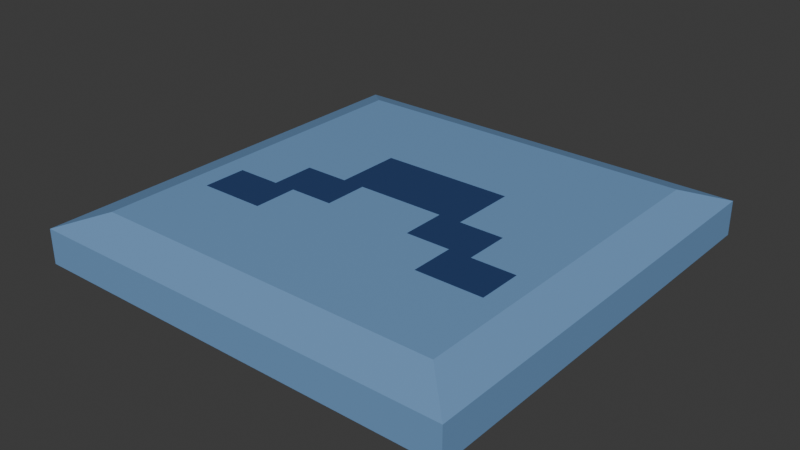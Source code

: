 # Source: bluepressureplate.blend  (saved by Blender 5.0.118; exported with 4.5.12 LTS)
import bpy
from mathutils import Matrix  # noqa: F401  (used for matrix-valued properties, if any)

bpy.ops.wm.read_factory_settings(use_empty=True)
scene = bpy.context.scene
scene.name = 'Scene'

# ---- collections
col_collection = bpy.data.collections.new('Collection'); scene.collection.children.link(col_collection)

# ---- materials (node trees are filled in below, after node groups)
mat_material = bpy.data.materials.new('Material')
mat_material.alpha_threshold = 0.0
mat_material.use_backface_culling_lightprobe_volume = False
mat_material.roughness = 0.5
mat_material.line_color = (0.0, 0.0, 0.0, 1.0)
mat_material_001 = bpy.data.materials.new('Material.001')
mat_material_002 = bpy.data.materials.new('Material.002')
mat_material_003 = bpy.data.materials.new('Material.003')

# ---- material node trees
mat_material.use_nodes = True; mat_material.node_tree.nodes.clear()
_N = mat_material.node_tree.nodes; _L = mat_material.node_tree.links
n0 = _N.new('ShaderNodeOutputMaterial'); n0.name = 'Material Output'; n0.location = (200, 100)
n1 = _N.new('ShaderNodeBsdfPrincipled'); n1.name = 'Principled BSDF'; n1.location = (-200, 100)
n1.inputs[0].default_value = (0.4852, 0.117, 0.09759, 1.0)
_L.new(n1.outputs[0], n0.inputs[0])
n0.is_active_output = True
mat_material_001.use_nodes = True; mat_material_001.node_tree.nodes.clear()
_N = mat_material_001.node_tree.nodes; _L = mat_material_001.node_tree.links
n0 = _N.new('ShaderNodeBsdfPrincipled'); n0.name = 'Principled BSDF'; n0.location = (-200, 100)
n0.inputs[0].default_value = (0.1529, 0.0356, 0.0319, 1.0)
n1 = _N.new('ShaderNodeOutputMaterial'); n1.name = 'Material Output'; n1.location = (200, 100)
_L.new(n0.outputs[0], n1.inputs[0])
n1.is_active_output = True
mat_material_002.use_nodes = True; mat_material_002.node_tree.nodes.clear()
_N = mat_material_002.node_tree.nodes; _L = mat_material_002.node_tree.links
n0 = _N.new('ShaderNodeBsdfPrincipled'); n0.name = 'Principled BSDF'; n0.location = (-200, 100)
n0.inputs[0].default_value = (0.1683, 0.3325, 0.5841, 1.0)
n1 = _N.new('ShaderNodeOutputMaterial'); n1.name = 'Material Output'; n1.location = (200, 100)
_L.new(n0.outputs[0], n1.inputs[0])
n1.is_active_output = True
mat_material_003.use_nodes = True; mat_material_003.node_tree.nodes.clear()
_N = mat_material_003.node_tree.nodes; _L = mat_material_003.node_tree.links
n0 = _N.new('ShaderNodeBsdfPrincipled'); n0.name = 'Principled BSDF'; n0.location = (-200, 100)
n0.inputs[0].default_value = (0.01938, 0.05127, 0.159, 1.0)
n1 = _N.new('ShaderNodeOutputMaterial'); n1.name = 'Material Output'; n1.location = (200, 100)
_L.new(n0.outputs[0], n1.inputs[0])
n1.is_active_output = True

# ---- world
world_world = bpy.data.worlds.new('World'); scene.world = world_world
world_world.use_nodes = True; world_world.node_tree.nodes.clear()
_N = world_world.node_tree.nodes; _L = world_world.node_tree.links
n0 = _N.new('ShaderNodeOutputWorld'); n0.name = 'World Output'; n0.location = (200, 100)
n1 = _N.new('ShaderNodeBackground'); n1.name = 'Background'; n1.location = (-200, 100)
n1.inputs[0].default_value = (0.05088, 0.05088, 0.05088, 1.0)
_L.new(n1.outputs[0], n0.inputs[0])
n0.is_active_output = True
world_world.color = (0.05088, 0.05088, 0.05088)
world_world.sun_shadow_jitter_overblur = 0.0

# ---- meshes
me_cube = bpy.data.meshes.new('Cube')
me_cube.from_pydata([(1.0, 1.0, -1.178), (1.0, -1.0, -1.178), (-1.0, 1.0, -1.178), (-1.0, -1.0, -1.178), (1.0, 1.0, 0.6435), (1.0, -1.0, 0.6435), (-1.0, 1.0, 0.6435), (-1.0, -1.0, 0.6435), (0.8218, 0.8218, 1.369), (0.8218, -0.8219, 1.369), (-0.8218, 0.8218, 1.369), (-0.8218, -0.8219, 1.369), (-1.609e-06, -0.8219, 1.369), (0.8218, -2.015e-05, 1.369), (-0.8218, -2.015e-05, 1.369), (-1.609e-06, 0.8218, 1.369), (-1.609e-06, -2.015e-05, 1.369), (-0.4109, -0.8219, 1.369), (0.8218, -0.4109, 1.369), (-0.8218, 0.4109, 1.369), (0.4109, 0.8218, 1.369), (0.4109, -0.8219, 1.369), (0.8218, 0.4109, 1.369), (-0.8218, -0.4109, 1.369), (-0.4109, 0.8218, 1.369), (-1.609e-06, 0.4109, 1.369), (-1.609e-06, -0.4109, 1.369), (-0.4109, -2.015e-05, 1.369), (0.4109, -2.015e-05, 1.369), (0.4109, -0.4109, 1.369), (-0.4109, -0.4109, 1.369), (-0.4109, 0.4109, 1.369), (0.4109, 0.4109, 1.369), (-0.6164, -0.8219, 1.369), (0.8218, -0.6164, 1.369), (-0.8218, 0.6164, 1.369), (0.6164, 0.8218, 1.369), (0.2055, -0.8219, 1.369), (0.8218, 0.2054, 1.369), (-0.8218, -0.2055, 1.369), (-0.2055, 0.8218, 1.369), (-1.609e-06, 0.6164, 1.369), (-1.609e-06, -0.2055, 1.369), (-0.6164, -2.015e-05, 1.369), (0.2055, -2.015e-05, 1.369), (-0.2055, -0.8219, 1.369), (0.8218, -0.2055, 1.369), (-0.8218, 0.2054, 1.369), (0.2055, 0.8218, 1.369), (0.6164, -0.8219, 1.369), (0.8218, 0.6164, 1.369), (-0.8218, -0.6164, 1.369), (-0.6164, 0.8218, 1.369), (-1.609e-06, 0.2054, 1.369), (-1.609e-06, -0.6164, 1.369), (-0.2055, -2.015e-05, 1.369), (0.6164, -2.015e-05, 1.369), (0.4109, -0.2055, 1.369), (0.4109, -0.6164, 1.369), (0.2055, -0.4109, 1.369), (0.6164, -0.4109, 1.369), (-0.4109, -0.2055, 1.369), (-0.4109, -0.6164, 1.369), (-0.6164, -0.4109, 1.369), (-0.2055, -0.4109, 1.369), (-0.4109, 0.6164, 1.369), (-0.4109, 0.2054, 1.369), (-0.6164, 0.4109, 1.369), (-0.2055, 0.4109, 1.369), (0.4109, 0.6164, 1.369), (0.4109, 0.2054, 1.369), (0.2055, 0.4109, 1.369), (0.6164, 0.4109, 1.369), (0.6164, 0.2054, 1.369), (0.2055, 0.2054, 1.369), (0.2055, 0.6164, 1.369), (-0.2055, 0.2054, 1.369), (-0.6164, 0.2054, 1.369), (-0.6164, 0.6164, 1.369), (-0.2055, -0.6164, 1.369), (-0.6164, -0.6164, 1.369), (-0.6164, -0.2055, 1.369), (0.6164, -0.6164, 1.369), (0.2055, -0.6164, 1.369), (0.2055, -0.2055, 1.369), (0.6164, -0.2055, 1.369), (-0.2055, -0.2055, 1.369), (-0.2055, 0.6164, 1.369), (0.6164, 0.6164, 1.369), (-0.7191, -0.8219, 1.369), (0.8218, -0.7191, 1.369), (-0.8218, 0.7191, 1.369), (0.7191, 0.8218, 1.369), (0.1027, -0.8219, 1.369), (0.8218, 0.1027, 1.369), (-0.8218, -0.1028, 1.369), (-0.1027, 0.8218, 1.369), (-1.609e-06, 0.7191, 1.369), (-1.609e-06, -0.1028, 1.369), (-0.7191, -2.015e-05, 1.369), (0.1027, -2.015e-05, 1.369), (-0.3082, -0.8219, 1.369), (0.8218, -0.3082, 1.369), (-0.8218, 0.3082, 1.369), (0.3082, 0.8218, 1.369), (0.5137, -0.8219, 1.369), (0.8218, 0.5136, 1.369), (-0.8218, -0.5137, 1.369), (-0.5137, 0.8218, 1.369), (-1.609e-06, 0.3082, 1.369), (-1.609e-06, -0.5137, 1.369), (-0.3082, -2.015e-05, 1.369), (0.5137, -2.015e-05, 1.369), (0.4109, -0.1028, 1.369), (0.4109, -0.5137, 1.369), (0.1027, -0.4109, 1.369), (0.5137, -0.4109, 1.369), (-0.4109, -0.1028, 1.369), (-0.4109, -0.5137, 1.369), (-0.7191, -0.4109, 1.369), (-0.3082, -0.4109, 1.369), (-0.4109, 0.7191, 1.369), (-0.4109, 0.3082, 1.369), (-0.7191, 0.4109, 1.369), (-0.3082, 0.4109, 1.369), (0.4109, 0.7191, 1.369), (0.4109, 0.3082, 1.369), (0.1027, 0.4109, 1.369), (0.5137, 0.4109, 1.369), (-0.5137, -0.8219, 1.369), (0.8218, -0.5137, 1.369), (-0.8218, 0.5136, 1.369), (0.5137, 0.8218, 1.369), (0.3082, -0.8219, 1.369), (0.8218, 0.3082, 1.369), (-0.8218, -0.3082, 1.369), (-0.3082, 0.8218, 1.369), (-1.609e-06, 0.5136, 1.369), (-1.609e-06, -0.3082, 1.369), (-0.5137, -2.015e-05, 1.369), (0.3082, -2.015e-05, 1.369), (-0.1027, -0.8219, 1.369), (0.8218, -0.1028, 1.369), (-0.8218, 0.1027, 1.369), (0.1027, 0.8218, 1.369), (0.7191, -0.8219, 1.369), (0.8218, 0.7191, 1.369), (-0.8218, -0.7191, 1.369), (-0.7191, 0.8218, 1.369), (-1.609e-06, 0.1027, 1.369), (-1.609e-06, -0.7191, 1.369), (-0.1027, -2.015e-05, 1.369), (0.7191, -2.015e-05, 1.369), (0.4109, -0.3082, 1.369), (0.4109, -0.7191, 1.369), (0.3082, -0.4109, 1.369), (0.7191, -0.4109, 1.369), (-0.4109, -0.3082, 1.369), (-0.4109, -0.7191, 1.369), (-0.5137, -0.4109, 1.369), (-0.1027, -0.4109, 1.369), (-0.4109, 0.5136, 1.369), (-0.4109, 0.1027, 1.369), (-0.5137, 0.4109, 1.369), (-0.1027, 0.4109, 1.369), (0.4109, 0.5136, 1.369), (0.4109, 0.1027, 1.369), (0.3082, 0.4109, 1.369), (0.7191, 0.4109, 1.369), (0.6164, 0.3082, 1.369), (0.6164, 0.1027, 1.369), (0.5137, 0.2054, 1.369), (0.7191, 0.2054, 1.369), (0.2055, 0.3082, 1.369), (0.2055, 0.1027, 1.369), (0.1027, 0.2054, 1.369), (0.3082, 0.2054, 1.369), (0.2055, 0.7191, 1.369), (0.2055, 0.5136, 1.369), (0.1027, 0.6164, 1.369), (0.3082, 0.6164, 1.369), (-0.2055, 0.3082, 1.369), (-0.2055, 0.1027, 1.369), (-0.3082, 0.2054, 1.369), (-0.1027, 0.2054, 1.369), (-0.6164, 0.3082, 1.369), (-0.6164, 0.1027, 1.369), (-0.7191, 0.2054, 1.369), (-0.5137, 0.2054, 1.369), (-0.6164, 0.7191, 1.369), (-0.6164, 0.5136, 1.369), (-0.7191, 0.6164, 1.369), (-0.5137, 0.6164, 1.369), (-0.2055, -0.5137, 1.369), (-0.2055, -0.7191, 1.369), (-0.3082, -0.6164, 1.369), (-0.1027, -0.6164, 1.369), (-0.6164, -0.5137, 1.369), (-0.6164, -0.7191, 1.369), (-0.7191, -0.6164, 1.369), (-0.5137, -0.6164, 1.369), (-0.6164, -0.1028, 1.369), (-0.6164, -0.3082, 1.369), (-0.7191, -0.2055, 1.369), (-0.5137, -0.2055, 1.369), (0.6164, -0.5137, 1.369), (0.6164, -0.7191, 1.369), (0.5137, -0.6164, 1.369), (0.7191, -0.6164, 1.369), (0.2055, -0.5137, 1.369), (0.2055, -0.7191, 1.369), (0.1027, -0.6164, 1.369), (0.3082, -0.6164, 1.369), (0.2055, -0.1028, 1.369), (0.2055, -0.3082, 1.369), (0.1027, -0.2055, 1.369), (0.3082, -0.2055, 1.369), (0.6164, -0.1028, 1.369), (0.6164, -0.3082, 1.369), (0.5137, -0.2055, 1.369), (0.7191, -0.2055, 1.369), (-0.2055, -0.1028, 1.369), (-0.2055, -0.3082, 1.369), (-0.3082, -0.2055, 1.369), (-0.1027, -0.2055, 1.369), (-0.2055, 0.7191, 1.369), (-0.2055, 0.5136, 1.369), (-0.3082, 0.6164, 1.369), (-0.1027, 0.6164, 1.369), (0.6164, 0.7191, 1.369), (0.6164, 0.5136, 1.369), (0.5137, 0.6164, 1.369), (0.7191, 0.6164, 1.369), (0.7191, 0.5136, 1.369), (0.5137, 0.5136, 1.369), (0.5137, 0.7191, 1.369), (-0.1027, 0.5136, 1.369), (-0.3082, 0.5136, 1.369), (-0.3082, 0.7191, 1.369), (-0.1027, -0.3082, 1.369), (-0.3082, -0.3082, 1.369), (-0.3082, -0.1028, 1.369), (0.7191, -0.3082, 1.369), (0.5137, -0.3082, 1.369), (0.5137, -0.1028, 1.369), (0.3082, -0.3082, 1.369), (0.1027, -0.3082, 1.369), (0.1027, -0.1028, 1.369), (0.3082, -0.7191, 1.369), (0.1027, -0.7191, 1.369), (0.1027, -0.5137, 1.369), (0.7191, -0.7191, 1.369), (0.5137, -0.7191, 1.369), (0.5137, -0.5137, 1.369), (-0.5137, -0.3082, 1.369), (-0.7191, -0.3082, 1.369), (-0.7191, -0.1028, 1.369), (-0.5137, -0.7191, 1.369), (-0.7191, -0.7191, 1.369), (-0.7191, -0.5137, 1.369), (-0.1027, -0.7191, 1.369), (-0.3082, -0.7191, 1.369), (-0.3082, -0.5137, 1.369), (-0.5137, 0.5136, 1.369), (-0.7191, 0.5136, 1.369), (-0.7191, 0.7191, 1.369), (-0.5137, 0.1027, 1.369), (-0.7191, 0.1027, 1.369), (-0.7191, 0.3082, 1.369), (-0.1027, 0.1027, 1.369), (-0.3082, 0.1027, 1.369), (-0.3082, 0.3082, 1.369), (0.3082, 0.5136, 1.369), (0.1027, 0.5136, 1.369), (0.1027, 0.7191, 1.369), (0.3082, 0.1027, 1.369), (0.1027, 0.1027, 1.369), (0.1027, 0.3082, 1.369), (0.7191, 0.1027, 1.369), (0.5137, 0.1027, 1.369), (0.5137, 0.3082, 1.369), (0.7191, 0.3082, 1.369), (0.3082, 0.3082, 1.369), (0.3082, 0.7191, 1.369), (-0.1027, 0.3082, 1.369), (-0.5137, 0.3082, 1.369), (-0.5137, 0.7191, 1.369), (-0.1027, -0.5137, 1.369), (-0.5137, -0.5137, 1.369), (-0.5137, -0.1028, 1.369), (0.7191, -0.5137, 1.369), (0.3082, -0.5137, 1.369), (0.3082, -0.1028, 1.369), (0.7191, -0.1028, 1.369), (-0.1027, -0.1028, 1.369), (-0.1027, 0.7191, 1.369), (0.7191, 0.7191, 1.369)], [], [(2, 0, 1, 3), (9, 145, 49, 105, 21, 133, 37, 93, 12, 141, 45, 101, 17, 129, 33, 89, 11, 7, 5), (8, 146, 50, 106, 22, 134, 38, 94, 13, 142, 46, 102, 18, 130, 34, 90, 9, 5, 4), (11, 147, 51, 107, 23, 135, 39, 95, 14, 143, 47, 103, 19, 131, 35, 91, 10, 6, 7), (10, 148, 52, 108, 24, 136, 40, 96, 15, 144, 48, 104, 20, 132, 36, 92, 8, 4, 6), (2, 6, 4, 0), (0, 4, 5, 1), (296, 146, 8, 92), (1, 5, 7, 3), (3, 7, 6, 2), (295, 97, 15, 96), (294, 98, 16, 151), (293, 142, 13, 152), (292, 113, 28, 140), (291, 114, 29, 155), (290, 130, 18, 156), (289, 117, 27, 139), (288, 118, 30, 159), (287, 110, 26, 160), (286, 121, 24, 108), (285, 122, 31, 163), (284, 109, 25, 164), (283, 125, 20, 104), (282, 126, 32, 167), (281, 134, 22, 168), (280, 169, 72, 128), (279, 170, 73, 171), (278, 94, 38, 172), (277, 173, 71, 127), (276, 174, 74, 175), (275, 166, 70, 176), (274, 177, 48, 144), (273, 178, 75, 179), (272, 165, 69, 180), (271, 181, 68, 124), (270, 182, 76, 183), (269, 149, 53, 184), (268, 185, 67, 123), (267, 186, 77, 187), (266, 162, 66, 188), (265, 189, 52, 148), (264, 190, 78, 191), (263, 161, 65, 192), (262, 193, 64, 120), (261, 194, 79, 195), (260, 150, 54, 196), (259, 197, 63, 119), (258, 198, 80, 199), (257, 158, 62, 200), (256, 201, 43, 99), (255, 202, 81, 203), (254, 157, 61, 204), (253, 205, 60, 116), (252, 206, 82, 207), (251, 90, 34, 208), (250, 209, 59, 115), (249, 210, 83, 211), (248, 154, 58, 212), (247, 213, 44, 100), (246, 214, 84, 215), (245, 153, 57, 216), (244, 217, 56, 112), (243, 218, 85, 219), (242, 102, 46, 220), (241, 221, 55, 111), (240, 222, 86, 223), (239, 138, 42, 224), (238, 225, 40, 136), (237, 226, 87, 227), (236, 137, 41, 228), (235, 229, 36, 132), (234, 230, 88, 231), (233, 106, 50, 232), (230, 233, 232, 88), (72, 168, 233, 230), (168, 22, 106, 233), (165, 234, 231, 69), (32, 128, 234, 165), (128, 72, 230, 234), (125, 235, 132, 20), (69, 231, 235, 125), (231, 88, 229, 235), (226, 236, 228, 87), (68, 164, 236, 226), (164, 25, 137, 236), (161, 237, 227, 65), (31, 124, 237, 161), (124, 68, 226, 237), (121, 238, 136, 24), (65, 227, 238, 121), (227, 87, 225, 238), (222, 239, 224, 86), (64, 160, 239, 222), (160, 26, 138, 239), (157, 240, 223, 61), (30, 120, 240, 157), (120, 64, 222, 240), (117, 241, 111, 27), (61, 223, 241, 117), (223, 86, 221, 241), (218, 242, 220, 85), (60, 156, 242, 218), (156, 18, 102, 242), (153, 243, 219, 57), (29, 116, 243, 153), (116, 60, 218, 243), (113, 244, 112, 28), (57, 219, 244, 113), (219, 85, 217, 244), (214, 245, 216, 84), (59, 155, 245, 214), (155, 29, 153, 245), (138, 246, 215, 42), (26, 115, 246, 138), (115, 59, 214, 246), (98, 247, 100, 16), (42, 215, 247, 98), (215, 84, 213, 247), (210, 248, 212, 83), (37, 133, 248, 210), (133, 21, 154, 248), (150, 249, 211, 54), (12, 93, 249, 150), (93, 37, 210, 249), (110, 250, 115, 26), (54, 211, 250, 110), (211, 83, 209, 250), (206, 251, 208, 82), (49, 145, 251, 206), (145, 9, 90, 251), (154, 252, 207, 58), (21, 105, 252, 154), (105, 49, 206, 252), (114, 253, 116, 29), (58, 207, 253, 114), (207, 82, 205, 253), (202, 254, 204, 81), (63, 159, 254, 202), (159, 30, 157, 254), (135, 255, 203, 39), (23, 119, 255, 135), (119, 63, 202, 255), (95, 256, 99, 14), (39, 203, 256, 95), (203, 81, 201, 256), (198, 257, 200, 80), (33, 129, 257, 198), (129, 17, 158, 257), (147, 258, 199, 51), (11, 89, 258, 147), (89, 33, 198, 258), (107, 259, 119, 23), (51, 199, 259, 107), (199, 80, 197, 259), (194, 260, 196, 79), (45, 141, 260, 194), (141, 12, 150, 260), (158, 261, 195, 62), (17, 101, 261, 158), (101, 45, 194, 261), (118, 262, 120, 30), (62, 195, 262, 118), (195, 79, 193, 262), (190, 263, 192, 78), (67, 163, 263, 190), (163, 31, 161, 263), (131, 264, 191, 35), (19, 123, 264, 131), (123, 67, 190, 264), (91, 265, 148, 10), (35, 191, 265, 91), (191, 78, 189, 265), (186, 266, 188, 77), (43, 139, 266, 186), (139, 27, 162, 266), (143, 267, 187, 47), (14, 99, 267, 143), (99, 43, 186, 267), (103, 268, 123, 19), (47, 187, 268, 103), (187, 77, 185, 268), (182, 269, 184, 76), (55, 151, 269, 182), (151, 16, 149, 269), (162, 270, 183, 66), (27, 111, 270, 162), (111, 55, 182, 270), (122, 271, 124, 31), (66, 183, 271, 122), (183, 76, 181, 271), (178, 272, 180, 75), (71, 167, 272, 178), (167, 32, 165, 272), (137, 273, 179, 41), (25, 127, 273, 137), (127, 71, 178, 273), (97, 274, 144, 15), (41, 179, 274, 97), (179, 75, 177, 274), (174, 275, 176, 74), (44, 140, 275, 174), (140, 28, 166, 275), (149, 276, 175, 53), (16, 100, 276, 149), (100, 44, 174, 276), (109, 277, 127, 25), (53, 175, 277, 109), (175, 74, 173, 277), (170, 278, 172, 73), (56, 152, 278, 170), (152, 13, 94, 278), (166, 279, 171, 70), (28, 112, 279, 166), (112, 56, 170, 279), (126, 280, 128, 32), (70, 171, 280, 126), (171, 73, 169, 280), (169, 281, 168, 72), (73, 172, 281, 169), (172, 38, 134, 281), (173, 282, 167, 71), (74, 176, 282, 173), (176, 70, 126, 282), (177, 283, 104, 48), (75, 180, 283, 177), (180, 69, 125, 283), (181, 284, 164, 68), (76, 184, 284, 181), (184, 53, 109, 284), (185, 285, 163, 67), (77, 188, 285, 185), (188, 66, 122, 285), (189, 286, 108, 52), (78, 192, 286, 189), (192, 65, 121, 286), (193, 287, 160, 64), (79, 196, 287, 193), (196, 54, 110, 287), (197, 288, 159, 63), (80, 200, 288, 197), (200, 62, 118, 288), (201, 289, 139, 43), (81, 204, 289, 201), (204, 61, 117, 289), (205, 290, 156, 60), (82, 208, 290, 205), (208, 34, 130, 290), (209, 291, 155, 59), (83, 212, 291, 209), (212, 58, 114, 291), (213, 292, 140, 44), (84, 216, 292, 213), (216, 57, 113, 292), (217, 293, 152, 56), (85, 220, 293, 217), (220, 46, 142, 293), (221, 294, 151, 55), (86, 224, 294, 221), (224, 42, 98, 294), (225, 295, 96, 40), (87, 228, 295, 225), (228, 41, 97, 295), (229, 296, 92, 36), (88, 232, 296, 229), (232, 50, 146, 296)])
me_cube.polygons.foreach_set('material_index', [2, 2, 2, 2, 2, 2, 2, 2, 2, 2, 2, 2, 2, 3, 2, 2, 3, 2, 2, 2, 2, 2, 2, 2, 2, 2, 2, 2, 2, 3, 2, 2, 2, 2, 2, 3, 3, 2, 2, 2, 2, 2, 2, 2, 2, 2, 2, 2, 2, 2, 3, 3, 2, 2, 2, 2, 2, 2, 2, 2, 2, 2, 3, 2, 3, 2, 2, 2, 2, 2, 2, 2, 2, 2, 2, 2, 2, 2, 2, 2, 2, 2, 2, 2, 2, 2, 2, 2, 2, 2, 2, 2, 2, 2, 2, 2, 2, 3, 3, 3, 3, 3, 2, 3, 3, 3, 3, 3, 2, 2, 2, 2, 2, 2, 2, 2, 2, 2, 2, 2, 2, 2, 2, 2, 2, 2, 2, 2, 2, 2, 2, 2, 2, 2, 2, 2, 3, 3, 3, 2, 2, 3, 2, 2, 2, 2, 2, 2, 2, 2, 2, 2, 2, 2, 2, 2, 2, 2, 2, 2, 2, 2, 2, 2, 2, 2, 2, 2, 2, 2, 2, 2, 2, 2, 2, 2, 2, 2, 2, 2, 2, 3, 3, 3, 2, 2, 3, 2, 2, 3, 2, 2, 2, 2, 2, 2, 2, 2, 2, 3, 3, 2, 3, 3, 3, 2, 3, 3, 2, 2, 2, 2, 2, 2, 2, 2, 2, 2, 2, 2, 2, 3, 2, 2, 2, 2, 2, 3, 3, 2, 2, 2, 2, 2, 2, 2, 2, 2, 2, 2, 2, 2, 2, 3, 2, 2, 2, 2, 2, 2, 3, 3, 3, 2, 2, 2, 2, 2, 2, 2, 2, 2, 2, 2, 2])
_uv = me_cube.uv_layers.new(name='UVMap')
_uv.uv.foreach_set('vector', [0.125, 0.5, 0.375, 0.5, 0.375, 0.75, 0.125, 0.75, 0.6473, 0.7277, 0.6601, 0.7277, 0.673, 0.7277, 0.6858, 0.7277, 0.6986, 0.7277, 0.7115, 0.7277, 0.7243, 0.7277, 0.7372, 0.7277, 0.75, 0.7277, 0.7628, 0.7277, 0.7757, 0.7277, 0.7885, 0.7277, 0.8014, 0.7277, 0.8142, 0.7277, 0.827, 0.7277, 0.8399, 0.7277, 0.8527, 0.7277, 0.875, 0.75, 0.6083, 0.75, 0.6473, 0.5223, 0.6473, 0.5351, 0.6473, 0.548, 0.6473, 0.5608, 0.6473, 0.5736, 0.6473, 0.5865, 0.6473, 0.5993, 0.6473, 0.6122, 0.6473, 0.625, 0.6473, 0.6378, 0.6473, 0.6507, 0.6473, 0.6635, 0.6473, 0.6764, 0.6473, 0.6892, 0.6473, 0.702, 0.6473, 0.7149, 0.6473, 0.7277, 0.6083, 0.75, 0.6083, 0.5, 0.8527, 0.7277, 0.8527, 0.7149, 0.8527, 0.702, 0.8527, 0.6892, 0.8527, 0.6764, 0.8527, 0.6635, 0.8527, 0.6507, 0.8527, 0.6378, 0.8527, 0.625, 0.8527, 0.6122, 0.8527, 0.5993, 0.8527, 0.5865, 0.8527, 0.5736, 0.8527, 0.5608, 0.8527, 0.548, 0.8527, 0.5351, 0.8527, 0.5223, 0.875, 0.5, 0.875, 0.75, 0.8527, 0.5223, 0.8399, 0.5223, 0.827, 0.5223, 0.8142, 0.5223, 0.8014, 0.5223, 0.7885, 0.5223, 0.7757, 0.5223, 0.7628, 0.5223, 0.75, 0.5223, 0.7372, 0.5223, 0.7243, 0.5223, 0.7115, 0.5223, 0.6986, 0.5223, 0.6858, 0.5223, 0.673, 0.5223, 0.6601, 0.5223, 0.6473, 0.5223, 0.6083, 0.5, 0.875, 0.5, 0.375, 0.25, 0.6027, 0.25, 0.6083, 0.5, 0.375, 0.5, 0.375, 0.5, 0.6083, 0.5, 0.6083, 0.75, 0.375, 0.75, 0.6601, 0.5351, 0.6473, 0.5351, 0.6473, 0.5223, 0.6601, 0.5223, 0.375, 0.75, 0.6083, 0.75, 0.6027, 1.0, 0.375, 1.0, 0.375, 0.0, 0.6027, 0.0, 0.6027, 0.25, 0.375, 0.25, 0.7628, 0.5351, 0.75, 0.5351, 0.75, 0.5223, 0.7628, 0.5223, 0.7628, 0.6378, 0.75, 0.6378, 0.75, 0.625, 0.7628, 0.625, 0.6601, 0.6378, 0.6473, 0.6378, 0.6473, 0.625, 0.6601, 0.625, 0.7115, 0.6378, 0.6986, 0.6378, 0.6986, 0.625, 0.7115, 0.625, 0.7115, 0.6892, 0.6986, 0.6892, 0.6986, 0.6764, 0.7115, 0.6764, 0.6601, 0.6892, 0.6473, 0.6892, 0.6473, 0.6764, 0.6601, 0.6764, 0.8142, 0.6378, 0.8014, 0.6378, 0.8014, 0.625, 0.8142, 0.625, 0.8142, 0.6892, 0.8014, 0.6892, 0.8014, 0.6764, 0.8142, 0.6764, 0.7628, 0.6892, 0.75, 0.6892, 0.75, 0.6764, 0.7628, 0.6764, 0.8142, 0.5351, 0.8014, 0.5351, 0.8014, 0.5223, 0.8142, 0.5223, 0.8142, 0.5865, 0.8014, 0.5865, 0.8014, 0.5736, 0.8142, 0.5736, 0.7628, 0.5865, 0.75, 0.5865, 0.75, 0.5736, 0.7628, 0.5736, 0.7115, 0.5351, 0.6986, 0.5351, 0.6986, 0.5223, 0.7115, 0.5223, 0.7115, 0.5865, 0.6986, 0.5865, 0.6986, 0.5736, 0.7115, 0.5736, 0.6601, 0.5865, 0.6473, 0.5865, 0.6473, 0.5736, 0.6601, 0.5736, 0.6858, 0.5865, 0.673, 0.5865, 0.673, 0.5736, 0.6858, 0.5736, 0.6858, 0.6122, 0.673, 0.6122, 0.673, 0.5993, 0.6858, 0.5993, 0.6601, 0.6122, 0.6473, 0.6122, 0.6473, 0.5993, 0.6601, 0.5993, 0.7372, 0.5865, 0.7243, 0.5865, 0.7243, 0.5736, 0.7372, 0.5736, 0.7372, 0.6122, 0.7243, 0.6122, 0.7243, 0.5993, 0.7372, 0.5993, 0.7115, 0.6122, 0.6986, 0.6122, 0.6986, 0.5993, 0.7115, 0.5993, 0.7372, 0.5351, 0.7243, 0.5351, 0.7243, 0.5223, 0.7372, 0.5223, 0.7372, 0.5608, 0.7243, 0.5608, 0.7243, 0.548, 0.7372, 0.548, 0.7115, 0.5608, 0.6986, 0.5608, 0.6986, 0.548, 0.7115, 0.548, 0.7885, 0.5865, 0.7757, 0.5865, 0.7757, 0.5736, 0.7885, 0.5736, 0.7885, 0.6122, 0.7757, 0.6122, 0.7757, 0.5993, 0.7885, 0.5993, 0.7628, 0.6122, 0.75, 0.6122, 0.75, 0.5993, 0.7628, 0.5993, 0.8399, 0.5865, 0.827, 0.5865, 0.827, 0.5736, 0.8399, 0.5736, 0.8399, 0.6122, 0.827, 0.6122, 0.827, 0.5993, 0.8399, 0.5993, 0.8142, 0.6122, 0.8014, 0.6122, 0.8014, 0.5993, 0.8142, 0.5993, 0.8399, 0.5351, 0.827, 0.5351, 0.827, 0.5223, 0.8399, 0.5223, 0.8399, 0.5608, 0.827, 0.5608, 0.827, 0.548, 0.8399, 0.548, 0.8142, 0.5608, 0.8014, 0.5608, 0.8014, 0.548, 0.8142, 0.548, 0.7885, 0.6892, 0.7757, 0.6892, 0.7757, 0.6764, 0.7885, 0.6764, 0.7885, 0.7149, 0.7757, 0.7149, 0.7757, 0.702, 0.7885, 0.702, 0.7628, 0.7149, 0.75, 0.7149, 0.75, 0.702, 0.7628, 0.702, 0.8399, 0.6892, 0.827, 0.6892, 0.827, 0.6764, 0.8399, 0.6764, 0.8399, 0.7149, 0.827, 0.7149, 0.827, 0.702, 0.8399, 0.702, 0.8142, 0.7149, 0.8014, 0.7149, 0.8014, 0.702, 0.8142, 0.702, 0.8399, 0.6378, 0.827, 0.6378, 0.827, 0.625, 0.8399, 0.625, 0.8399, 0.6635, 0.827, 0.6635, 0.827, 0.6507, 0.8399, 0.6507, 0.8142, 0.6635, 0.8014, 0.6635, 0.8014, 0.6507, 0.8142, 0.6507, 0.6858, 0.6892, 0.673, 0.6892, 0.673, 0.6764, 0.6858, 0.6764, 0.6858, 0.7149, 0.673, 0.7149, 0.673, 0.702, 0.6858, 0.702, 0.6601, 0.7149, 0.6473, 0.7149, 0.6473, 0.702, 0.6601, 0.702, 0.7372, 0.6892, 0.7243, 0.6892, 0.7243, 0.6764, 0.7372, 0.6764, 0.7372, 0.7149, 0.7243, 0.7149, 0.7243, 0.702, 0.7372, 0.702, 0.7115, 0.7149, 0.6986, 0.7149, 0.6986, 0.702, 0.7115, 0.702, 0.7372, 0.6378, 0.7243, 0.6378, 0.7243, 0.625, 0.7372, 0.625, 0.7372, 0.6635, 0.7243, 0.6635, 0.7243, 0.6507, 0.7372, 0.6507, 0.7115, 0.6635, 0.6986, 0.6635, 0.6986, 0.6507, 0.7115, 0.6507, 0.6858, 0.6378, 0.673, 0.6378, 0.673, 0.625, 0.6858, 0.625, 0.6858, 0.6635, 0.673, 0.6635, 0.673, 0.6507, 0.6858, 0.6507, 0.6601, 0.6635, 0.6473, 0.6635, 0.6473, 0.6507, 0.6601, 0.6507, 0.7885, 0.6378, 0.7757, 0.6378, 0.7757, 0.625, 0.7885, 0.625, 0.7885, 0.6635, 0.7757, 0.6635, 0.7757, 0.6507, 0.7885, 0.6507, 0.7628, 0.6635, 0.75, 0.6635, 0.75, 0.6507, 0.7628, 0.6507, 0.7885, 0.5351, 0.7757, 0.5351, 0.7757, 0.5223, 0.7885, 0.5223, 0.7885, 0.5608, 0.7757, 0.5608, 0.7757, 0.548, 0.7885, 0.548, 0.7628, 0.5608, 0.75, 0.5608, 0.75, 0.548, 0.7628, 0.548, 0.6858, 0.5351, 0.673, 0.5351, 0.673, 0.5223, 0.6858, 0.5223, 0.6858, 0.5608, 0.673, 0.5608, 0.673, 0.548, 0.6858, 0.548, 0.6601, 0.5608, 0.6473, 0.5608, 0.6473, 0.548, 0.6601, 0.548, 0.673, 0.5608, 0.6601, 0.5608, 0.6601, 0.548, 0.673, 0.548, 0.673, 0.5736, 0.6601, 0.5736, 0.6601, 0.5608, 0.673, 0.5608, 0.6601, 0.5736, 0.6473, 0.5736, 0.6473, 0.5608, 0.6601, 0.5608, 0.6986, 0.5608, 0.6858, 0.5608, 0.6858, 0.548, 0.6986, 0.548, 0.6986, 0.5736, 0.6858, 0.5736, 0.6858, 0.5608, 0.6986, 0.5608, 0.6858, 0.5736, 0.673, 0.5736, 0.673, 0.5608, 0.6858, 0.5608, 0.6986, 0.5351, 0.6858, 0.5351, 0.6858, 0.5223, 0.6986, 0.5223, 0.6986, 0.548, 0.6858, 0.548, 0.6858, 0.5351, 0.6986, 0.5351, 0.6858, 0.548, 0.673, 0.548, 0.673, 0.5351, 0.6858, 0.5351, 0.7757, 0.5608, 0.7628, 0.5608, 0.7628, 0.548, 0.7757, 0.548, 0.7757, 0.5736, 0.7628, 0.5736, 0.7628, 0.5608, 0.7757, 0.5608, 0.7628, 0.5736, 0.75, 0.5736, 0.75, 0.5608, 0.7628, 0.5608, 0.8014, 0.5608, 0.7885, 0.5608, 0.7885, 0.548, 0.8014, 0.548, 0.8014, 0.5736, 0.7885, 0.5736, 0.7885, 0.5608, 0.8014, 0.5608, 0.7885, 0.5736, 0.7757, 0.5736, 0.7757, 0.5608, 0.7885, 0.5608, 0.8014, 0.5351, 0.7885, 0.5351, 0.7885, 0.5223, 0.8014, 0.5223, 0.8014, 0.548, 0.7885, 0.548, 0.7885, 0.5351, 0.8014, 0.5351, 0.7885, 0.548, 0.7757, 0.548, 0.7757, 0.5351, 0.7885, 0.5351, 0.7757, 0.6635, 0.7628, 0.6635, 0.7628, 0.6507, 0.7757, 0.6507, 0.7757, 0.6764, 0.7628, 0.6764, 0.7628, 0.6635, 0.7757, 0.6635, 0.7628, 0.6764, 0.75, 0.6764, 0.75, 0.6635, 0.7628, 0.6635, 0.8014, 0.6635, 0.7885, 0.6635, 0.7885, 0.6507, 0.8014, 0.6507, 0.8014, 0.6764, 0.7885, 0.6764, 0.7885, 0.6635, 0.8014, 0.6635, 0.7885, 0.6764, 0.7757, 0.6764, 0.7757, 0.6635, 0.7885, 0.6635, 0.8014, 0.6378, 0.7885, 0.6378, 0.7885, 0.625, 0.8014, 0.625, 0.8014, 0.6507, 0.7885, 0.6507, 0.7885, 0.6378, 0.8014, 0.6378, 0.7885, 0.6507, 0.7757, 0.6507, 0.7757, 0.6378, 0.7885, 0.6378, 0.673, 0.6635, 0.6601, 0.6635, 0.6601, 0.6507, 0.673, 0.6507, 0.673, 0.6764, 0.6601, 0.6764, 0.6601, 0.6635, 0.673, 0.6635, 0.6601, 0.6764, 0.6473, 0.6764, 0.6473, 0.6635, 0.6601, 0.6635, 0.6986, 0.6635, 0.6858, 0.6635, 0.6858, 0.6507, 0.6986, 0.6507, 0.6986, 0.6764, 0.6858, 0.6764, 0.6858, 0.6635, 0.6986, 0.6635, 0.6858, 0.6764, 0.673, 0.6764, 0.673, 0.6635, 0.6858, 0.6635, 0.6986, 0.6378, 0.6858, 0.6378, 0.6858, 0.625, 0.6986, 0.625, 0.6986, 0.6507, 0.6858, 0.6507, 0.6858, 0.6378, 0.6986, 0.6378, 0.6858, 0.6507, 0.673, 0.6507, 0.673, 0.6378, 0.6858, 0.6378, 0.7243, 0.6635, 0.7115, 0.6635, 0.7115, 0.6507, 0.7243, 0.6507, 0.7243, 0.6764, 0.7115, 0.6764, 0.7115, 0.6635, 0.7243, 0.6635, 0.7115, 0.6764, 0.6986, 0.6764, 0.6986, 0.6635, 0.7115, 0.6635, 0.75, 0.6635, 0.7372, 0.6635, 0.7372, 0.6507, 0.75, 0.6507, 0.75, 0.6764, 0.7372, 0.6764, 0.7372, 0.6635, 0.75, 0.6635, 0.7372, 0.6764, 0.7243, 0.6764, 0.7243, 0.6635, 0.7372, 0.6635, 0.75, 0.6378, 0.7372, 0.6378, 0.7372, 0.625, 0.75, 0.625, 0.75, 0.6507, 0.7372, 0.6507, 0.7372, 0.6378, 0.75, 0.6378, 0.7372, 0.6507, 0.7243, 0.6507, 0.7243, 0.6378, 0.7372, 0.6378, 0.7243, 0.7149, 0.7115, 0.7149, 0.7115, 0.702, 0.7243, 0.702, 0.7243, 0.7277, 0.7115, 0.7277, 0.7115, 0.7149, 0.7243, 0.7149, 0.7115, 0.7277, 0.6986, 0.7277, 0.6986, 0.7149, 0.7115, 0.7149, 0.75, 0.7149, 0.7372, 0.7149, 0.7372, 0.702, 0.75, 0.702, 0.75, 0.7277, 0.7372, 0.7277, 0.7372, 0.7149, 0.75, 0.7149, 0.7372, 0.7277, 0.7243, 0.7277, 0.7243, 0.7149, 0.7372, 0.7149, 0.75, 0.6892, 0.7372, 0.6892, 0.7372, 0.6764, 0.75, 0.6764, 0.75, 0.702, 0.7372, 0.702, 0.7372, 0.6892, 0.75, 0.6892, 0.7372, 0.702, 0.7243, 0.702, 0.7243, 0.6892, 0.7372, 0.6892, 0.673, 0.7149, 0.6601, 0.7149, 0.6601, 0.702, 0.673, 0.702, 0.673, 0.7277, 0.6601, 0.7277, 0.6601, 0.7149, 0.673, 0.7149, 0.6601, 0.7277, 0.6473, 0.7277, 0.6473, 0.7149, 0.6601, 0.7149, 0.6986, 0.7149, 0.6858, 0.7149, 0.6858, 0.702, 0.6986, 0.702, 0.6986, 0.7277, 0.6858, 0.7277, 0.6858, 0.7149, 0.6986, 0.7149, 0.6858, 0.7277, 0.673, 0.7277, 0.673, 0.7149, 0.6858, 0.7149, 0.6986, 0.6892, 0.6858, 0.6892, 0.6858, 0.6764, 0.6986, 0.6764, 0.6986, 0.702, 0.6858, 0.702, 0.6858, 0.6892, 0.6986, 0.6892, 0.6858, 0.702, 0.673, 0.702, 0.673, 0.6892, 0.6858, 0.6892, 0.827, 0.6635, 0.8142, 0.6635, 0.8142, 0.6507, 0.827, 0.6507, 0.827, 0.6764, 0.8142, 0.6764, 0.8142, 0.6635, 0.827, 0.6635, 0.8142, 0.6764, 0.8014, 0.6764, 0.8014, 0.6635, 0.8142, 0.6635, 0.8527, 0.6635, 0.8399, 0.6635, 0.8399, 0.6507, 0.8527, 0.6507, 0.8527, 0.6764, 0.8399, 0.6764, 0.8399, 0.6635, 0.8527, 0.6635, 0.8399, 0.6764, 0.827, 0.6764, 0.827, 0.6635, 0.8399, 0.6635, 0.8527, 0.6378, 0.8399, 0.6378, 0.8399, 0.625, 0.8527, 0.625, 0.8527, 0.6507, 0.8399, 0.6507, 0.8399, 0.6378, 0.8527, 0.6378, 0.8399, 0.6507, 0.827, 0.6507, 0.827, 0.6378, 0.8399, 0.6378, 0.827, 0.7149, 0.8142, 0.7149, 0.8142, 0.702, 0.827, 0.702, 0.827, 0.7277, 0.8142, 0.7277, 0.8142, 0.7149, 0.827, 0.7149, 0.8142, 0.7277, 0.8014, 0.7277, 0.8014, 0.7149, 0.8142, 0.7149, 0.8527, 0.7149, 0.8399, 0.7149, 0.8399, 0.702, 0.8527, 0.702, 0.8527, 0.7277, 0.8399, 0.7277, 0.8399, 0.7149, 0.8527, 0.7149, 0.8399, 0.7277, 0.827, 0.7277, 0.827, 0.7149, 0.8399, 0.7149, 0.8527, 0.6892, 0.8399, 0.6892, 0.8399, 0.6764, 0.8527, 0.6764, 0.8527, 0.702, 0.8399, 0.702, 0.8399, 0.6892, 0.8527, 0.6892, 0.8399, 0.702, 0.827, 0.702, 0.827, 0.6892, 0.8399, 0.6892, 0.7757, 0.7149, 0.7628, 0.7149, 0.7628, 0.702, 0.7757, 0.702, 0.7757, 0.7277, 0.7628, 0.7277, 0.7628, 0.7149, 0.7757, 0.7149, 0.7628, 0.7277, 0.75, 0.7277, 0.75, 0.7149, 0.7628, 0.7149, 0.8014, 0.7149, 0.7885, 0.7149, 0.7885, 0.702, 0.8014, 0.702, 0.8014, 0.7277, 0.7885, 0.7277, 0.7885, 0.7149, 0.8014, 0.7149, 0.7885, 0.7277, 0.7757, 0.7277, 0.7757, 0.7149, 0.7885, 0.7149, 0.8014, 0.6892, 0.7885, 0.6892, 0.7885, 0.6764, 0.8014, 0.6764, 0.8014, 0.702, 0.7885, 0.702, 0.7885, 0.6892, 0.8014, 0.6892, 0.7885, 0.702, 0.7757, 0.702, 0.7757, 0.6892, 0.7885, 0.6892, 0.827, 0.5608, 0.8142, 0.5608, 0.8142, 0.548, 0.827, 0.548, 0.827, 0.5736, 0.8142, 0.5736, 0.8142, 0.5608, 0.827, 0.5608, 0.8142, 0.5736, 0.8014, 0.5736, 0.8014, 0.5608, 0.8142, 0.5608, 0.8527, 0.5608, 0.8399, 0.5608, 0.8399, 0.548, 0.8527, 0.548, 0.8527, 0.5736, 0.8399, 0.5736, 0.8399, 0.5608, 0.8527, 0.5608, 0.8399, 0.5736, 0.827, 0.5736, 0.827, 0.5608, 0.8399, 0.5608, 0.8527, 0.5351, 0.8399, 0.5351, 0.8399, 0.5223, 0.8527, 0.5223, 0.8527, 0.548, 0.8399, 0.548, 0.8399, 0.5351, 0.8527, 0.5351, 0.8399, 0.548, 0.827, 0.548, 0.827, 0.5351, 0.8399, 0.5351, 0.827, 0.6122, 0.8142, 0.6122, 0.8142, 0.5993, 0.827, 0.5993, 0.827, 0.625, 0.8142, 0.625, 0.8142, 0.6122, 0.827, 0.6122, 0.8142, 0.625, 0.8014, 0.625, 0.8014, 0.6122, 0.8142, 0.6122, 0.8527, 0.6122, 0.8399, 0.6122, 0.8399, 0.5993, 0.8527, 0.5993, 0.8527, 0.625, 0.8399, 0.625, 0.8399, 0.6122, 0.8527, 0.6122, 0.8399, 0.625, 0.827, 0.625, 0.827, 0.6122, 0.8399, 0.6122, 0.8527, 0.5865, 0.8399, 0.5865, 0.8399, 0.5736, 0.8527, 0.5736, 0.8527, 0.5993, 0.8399, 0.5993, 0.8399, 0.5865, 0.8527, 0.5865, 0.8399, 0.5993, 0.827, 0.5993, 0.827, 0.5865, 0.8399, 0.5865, 0.7757, 0.6122, 0.7628, 0.6122, 0.7628, 0.5993, 0.7757, 0.5993, 0.7757, 0.625, 0.7628, 0.625, 0.7628, 0.6122, 0.7757, 0.6122, 0.7628, 0.625, 0.75, 0.625, 0.75, 0.6122, 0.7628, 0.6122, 0.8014, 0.6122, 0.7885, 0.6122, 0.7885, 0.5993, 0.8014, 0.5993, 0.8014, 0.625, 0.7885, 0.625, 0.7885, 0.6122, 0.8014, 0.6122, 0.7885, 0.625, 0.7757, 0.625, 0.7757, 0.6122, 0.7885, 0.6122, 0.8014, 0.5865, 0.7885, 0.5865, 0.7885, 0.5736, 0.8014, 0.5736, 0.8014, 0.5993, 0.7885, 0.5993, 0.7885, 0.5865, 0.8014, 0.5865, 0.7885, 0.5993, 0.7757, 0.5993, 0.7757, 0.5865, 0.7885, 0.5865, 0.7243, 0.5608, 0.7115, 0.5608, 0.7115, 0.548, 0.7243, 0.548, 0.7243, 0.5736, 0.7115, 0.5736, 0.7115, 0.5608, 0.7243, 0.5608, 0.7115, 0.5736, 0.6986, 0.5736, 0.6986, 0.5608, 0.7115, 0.5608, 0.75, 0.5608, 0.7372, 0.5608, 0.7372, 0.548, 0.75, 0.548, 0.75, 0.5736, 0.7372, 0.5736, 0.7372, 0.5608, 0.75, 0.5608, 0.7372, 0.5736, 0.7243, 0.5736, 0.7243, 0.5608, 0.7372, 0.5608, 0.75, 0.5351, 0.7372, 0.5351, 0.7372, 0.5223, 0.75, 0.5223, 0.75, 0.548, 0.7372, 0.548, 0.7372, 0.5351, 0.75, 0.5351, 0.7372, 0.548, 0.7243, 0.548, 0.7243, 0.5351, 0.7372, 0.5351, 0.7243, 0.6122, 0.7115, 0.6122, 0.7115, 0.5993, 0.7243, 0.5993, 0.7243, 0.625, 0.7115, 0.625, 0.7115, 0.6122, 0.7243, 0.6122, 0.7115, 0.625, 0.6986, 0.625, 0.6986, 0.6122, 0.7115, 0.6122, 0.75, 0.6122, 0.7372, 0.6122, 0.7372, 0.5993, 0.75, 0.5993, 0.75, 0.625, 0.7372, 0.625, 0.7372, 0.6122, 0.75, 0.6122, 0.7372, 0.625, 0.7243, 0.625, 0.7243, 0.6122, 0.7372, 0.6122, 0.75, 0.5865, 0.7372, 0.5865, 0.7372, 0.5736, 0.75, 0.5736, 0.75, 0.5993, 0.7372, 0.5993, 0.7372, 0.5865, 0.75, 0.5865, 0.7372, 0.5993, 0.7243, 0.5993, 0.7243, 0.5865, 0.7372, 0.5865, 0.673, 0.6122, 0.6601, 0.6122, 0.6601, 0.5993, 0.673, 0.5993, 0.673, 0.625, 0.6601, 0.625, 0.6601, 0.6122, 0.673, 0.6122, 0.6601, 0.625, 0.6473, 0.625, 0.6473, 0.6122, 0.6601, 0.6122, 0.6986, 0.6122, 0.6858, 0.6122, 0.6858, 0.5993, 0.6986, 0.5993, 0.6986, 0.625, 0.6858, 0.625, 0.6858, 0.6122, 0.6986, 0.6122, 0.6858, 0.625, 0.673, 0.625, 0.673, 0.6122, 0.6858, 0.6122, 0.6986, 0.5865, 0.6858, 0.5865, 0.6858, 0.5736, 0.6986, 0.5736, 0.6986, 0.5993, 0.6858, 0.5993, 0.6858, 0.5865, 0.6986, 0.5865, 0.6858, 0.5993, 0.673, 0.5993, 0.673, 0.5865, 0.6858, 0.5865, 0.673, 0.5865, 0.6601, 0.5865, 0.6601, 0.5736, 0.673, 0.5736, 0.673, 0.5993, 0.6601, 0.5993, 0.6601, 0.5865, 0.673, 0.5865, 0.6601, 0.5993, 0.6473, 0.5993, 0.6473, 0.5865, 0.6601, 0.5865, 0.7243, 0.5865, 0.7115, 0.5865, 0.7115, 0.5736, 0.7243, 0.5736, 0.7243, 0.5993, 0.7115, 0.5993, 0.7115, 0.5865, 0.7243, 0.5865, 0.7115, 0.5993, 0.6986, 0.5993, 0.6986, 0.5865, 0.7115, 0.5865, 0.7243, 0.5351, 0.7115, 0.5351, 0.7115, 0.5223, 0.7243, 0.5223, 0.7243, 0.548, 0.7115, 0.548, 0.7115, 0.5351, 0.7243, 0.5351, 0.7115, 0.548, 0.6986, 0.548, 0.6986, 0.5351, 0.7115, 0.5351, 0.7757, 0.5865, 0.7628, 0.5865, 0.7628, 0.5736, 0.7757, 0.5736, 0.7757, 0.5993, 0.7628, 0.5993, 0.7628, 0.5865, 0.7757, 0.5865, 0.7628, 0.5993, 0.75, 0.5993, 0.75, 0.5865, 0.7628, 0.5865, 0.827, 0.5865, 0.8142, 0.5865, 0.8142, 0.5736, 0.827, 0.5736, 0.827, 0.5993, 0.8142, 0.5993, 0.8142, 0.5865, 0.827, 0.5865, 0.8142, 0.5993, 0.8014, 0.5993, 0.8014, 0.5865, 0.8142, 0.5865, 0.827, 0.5351, 0.8142, 0.5351, 0.8142, 0.5223, 0.827, 0.5223, 0.827, 0.548, 0.8142, 0.548, 0.8142, 0.5351, 0.827, 0.5351, 0.8142, 0.548, 0.8014, 0.548, 0.8014, 0.5351, 0.8142, 0.5351, 0.7757, 0.6892, 0.7628, 0.6892, 0.7628, 0.6764, 0.7757, 0.6764, 0.7757, 0.702, 0.7628, 0.702, 0.7628, 0.6892, 0.7757, 0.6892, 0.7628, 0.702, 0.75, 0.702, 0.75, 0.6892, 0.7628, 0.6892, 0.827, 0.6892, 0.8142, 0.6892, 0.8142, 0.6764, 0.827, 0.6764, 0.827, 0.702, 0.8142, 0.702, 0.8142, 0.6892, 0.827, 0.6892, 0.8142, 0.702, 0.8014, 0.702, 0.8014, 0.6892, 0.8142, 0.6892, 0.827, 0.6378, 0.8142, 0.6378, 0.8142, 0.625, 0.827, 0.625, 0.827, 0.6507, 0.8142, 0.6507, 0.8142, 0.6378, 0.827, 0.6378, 0.8142, 0.6507, 0.8014, 0.6507, 0.8014, 0.6378, 0.8142, 0.6378, 0.673, 0.6892, 0.6601, 0.6892, 0.6601, 0.6764, 0.673, 0.6764, 0.673, 0.702, 0.6601, 0.702, 0.6601, 0.6892, 0.673, 0.6892, 0.6601, 0.702, 0.6473, 0.702, 0.6473, 0.6892, 0.6601, 0.6892, 0.7243, 0.6892, 0.7115, 0.6892, 0.7115, 0.6764, 0.7243, 0.6764, 0.7243, 0.702, 0.7115, 0.702, 0.7115, 0.6892, 0.7243, 0.6892, 0.7115, 0.702, 0.6986, 0.702, 0.6986, 0.6892, 0.7115, 0.6892, 0.7243, 0.6378, 0.7115, 0.6378, 0.7115, 0.625, 0.7243, 0.625, 0.7243, 0.6507, 0.7115, 0.6507, 0.7115, 0.6378, 0.7243, 0.6378, 0.7115, 0.6507, 0.6986, 0.6507, 0.6986, 0.6378, 0.7115, 0.6378, 0.673, 0.6378, 0.6601, 0.6378, 0.6601, 0.625, 0.673, 0.625, 0.673, 0.6507, 0.6601, 0.6507, 0.6601, 0.6378, 0.673, 0.6378, 0.6601, 0.6507, 0.6473, 0.6507, 0.6473, 0.6378, 0.6601, 0.6378, 0.7757, 0.6378, 0.7628, 0.6378, 0.7628, 0.625, 0.7757, 0.625, 0.7757, 0.6507, 0.7628, 0.6507, 0.7628, 0.6378, 0.7757, 0.6378, 0.7628, 0.6507, 0.75, 0.6507, 0.75, 0.6378, 0.7628, 0.6378, 0.7757, 0.5351, 0.7628, 0.5351, 0.7628, 0.5223, 0.7757, 0.5223, 0.7757, 0.548, 0.7628, 0.548, 0.7628, 0.5351, 0.7757, 0.5351, 0.7628, 0.548, 0.75, 0.548, 0.75, 0.5351, 0.7628, 0.5351, 0.673, 0.5351, 0.6601, 0.5351, 0.6601, 0.5223, 0.673, 0.5223, 0.673, 0.548, 0.6601, 0.548, 0.6601, 0.5351, 0.673, 0.5351, 0.6601, 0.548, 0.6473, 0.548, 0.6473, 0.5351, 0.6601, 0.5351])
me_cube.materials.append(mat_material)
me_cube.materials.append(mat_material_001)
me_cube.materials.append(mat_material_002)
me_cube.materials.append(mat_material_003)
me_cube.use_mirror_vertex_groups = False
me_cube.update()

# ---- objects
ob_cube = bpy.data.objects.new('Cube', me_cube)

# ---- transforms, parenting, visibility, modifiers, constraints
ob_cube.location = (-5.981e-05, 2.016e-05, 0.03128)
ob_cube.scale = (1.0, 1.0, 0.08876)
ob_cube.lock_rotations_4d = False
ob_cube.empty_display_type = 'ARROWS'
ob_cube.lineart.crease_threshold = 0.0

# ---- collection membership
col_collection.objects.link(ob_cube)

# ---- scene / render settings (as saved in the file)
scene.frame_start = 1; scene.frame_end = 250; scene.frame_set(1)
scene.render.engine = 'BLENDER_EEVEE_NEXT'
scene.render.bake_bias = 0.0
scene.render.bake_samples = 0
scene.cycles.sampling_pattern = 'TABULATED_SOBOL'
scene.eevee.use_volume_custom_range = False
bpy.context.view_layer.update()

# ---- added for rendering (the .blend has no active camera and no usable light): camera, sun
cam_auto = bpy.data.cameras.new('AutoCamera')
cam_auto.lens = 50.0
cam_auto.sensor_width = 36.0
cam_auto.clip_end = 1000.0
ob_auto_camera = bpy.data.objects.new('AutoCamera', cam_auto)
scene.collection.objects.link(ob_auto_camera)
ob_auto_camera.location = (2.62522, -3.15033, 2.13997)
ob_auto_camera.rotation_euler = (1.09748, -7.21219e-08, 0.694738)
scene.camera = ob_auto_camera
light_auto_sun = bpy.data.lights.new('AutoSun', 'SUN')
light_auto_sun.energy = 3.0
light_auto_sun.angle = 0.0523599
ob_auto_sun = bpy.data.objects.new('AutoSun', light_auto_sun)
scene.collection.objects.link(ob_auto_sun)
ob_auto_sun.rotation_euler = (0.872665, 0.174533, 0.523599)
bpy.context.view_layer.update()
